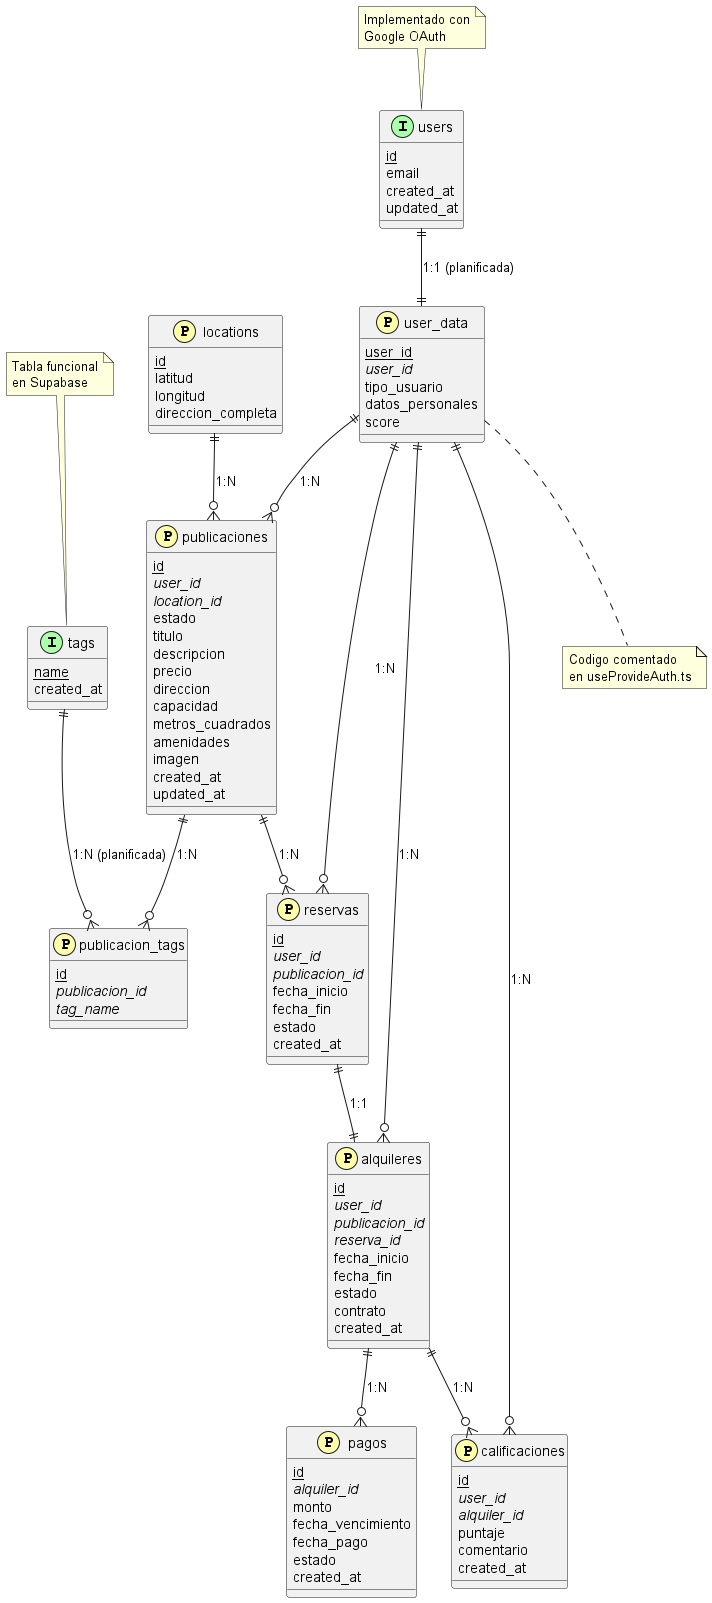

The diagram above was rendered by PlantUML. Its source (embedded in the PNG):
@startuml

!define table(x) class x << (T,#FFAAAA) >>
!define primary_key(x) <u>x</u>
!define foreign_key(x) <i>x</i>
!define implemented(x) class x << (I,#AAFFAA) >>
!define planned(x) class x << (P,#FFFFAA) >>

' Tablas implementadas
implemented(users) {
  primary_key(id)
  email
  created_at
  updated_at
}

implemented(tags) {
  primary_key(name)
  created_at
}

' Tablas planificadas pero comentadas
planned(user_data) {
  primary_key(user_id)
  foreign_key(user_id)
  tipo_usuario
  datos_personales
  score
}

' Tablas futuras para funcionalidad completa
planned(locations) {
  primary_key(id)
  latitud
  longitud
  direccion_completa
}

planned(publicaciones) {
  primary_key(id)
  foreign_key(user_id)
  foreign_key(location_id)
  estado
  titulo
  descripcion
  precio
  direccion
  capacidad
  metros_cuadrados
  amenidades
  imagen
  created_at
  updated_at
}

planned(reservas) {
  primary_key(id)
  foreign_key(user_id)
  foreign_key(publicacion_id)
  fecha_inicio
  fecha_fin
  estado
  created_at
}

planned(alquileres) {
  primary_key(id)
  foreign_key(user_id)
  foreign_key(publicacion_id)
  foreign_key(reserva_id)
  fecha_inicio
  fecha_fin
  estado
  contrato
  created_at
}

planned(pagos) {
  primary_key(id)
  foreign_key(alquiler_id)
  monto
  fecha_vencimiento
  fecha_pago
  estado
  created_at
}

planned(calificaciones) {
  primary_key(id)
  foreign_key(user_id)
  foreign_key(alquiler_id)
  puntaje
  comentario
  created_at
}

planned(publicacion_tags) {
  primary_key(id)
  foreign_key(publicacion_id)
  foreign_key(tag_name)
}

' Relaciones actuales
users ||--|| user_data : "1:1 (planificada)"
tags ||--o{ publicacion_tags : "1:N (planificada)"

' Relaciones futuras
user_data ||--o{ publicaciones : "1:N"
user_data ||--o{ reservas : "1:N"
user_data ||--o{ alquileres : "1:N"
user_data ||--o{ calificaciones : "1:N"
locations ||--o{ publicaciones : "1:N"
publicaciones ||--o{ reservas : "1:N"
publicaciones ||--o{ publicacion_tags : "1:N"
reservas ||--|| alquileres : "1:1"
alquileres ||--o{ pagos : "1:N"
alquileres ||--o{ calificaciones : "1:N"

note top of users : Implementado con\nGoogle OAuth
note top of tags : Tabla funcional\nen Supabase
note bottom of user_data : Codigo comentado\nen useProvideAuth.ts

@enduml